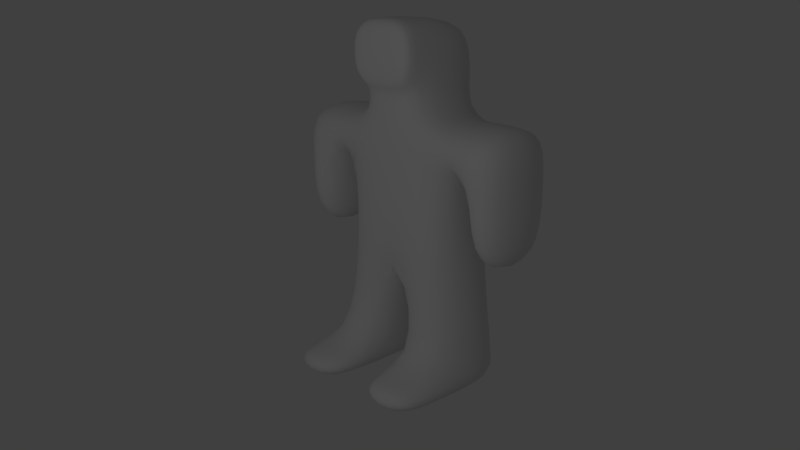 # Source: player.blend  (saved by Blender 2.62.0; exported with 4.5.12 LTS)
import bpy
from mathutils import Matrix  # noqa: F401  (used for matrix-valued properties, if any)

bpy.ops.wm.read_factory_settings(use_empty=True)
scene = bpy.context.scene
scene.name = 'Scene'

# ---- collections
col_collection_1 = bpy.data.collections.new('Collection 1'); scene.collection.children.link(col_collection_1)

# ---- materials (node trees are filled in below, after node groups)
mat_raspberry = bpy.data.materials.new('Raspberry')
mat_raspberry.alpha_threshold = 0.0
mat_raspberry.use_transparent_shadow = False
mat_raspberry.preview_render_type = 'CUBE'
mat_raspberry.roughness = 0.5
mat_raspberry.specular_intensity = 0.0
mat_raspberry.line_color = (0.0, 0.0, 0.0, 1.0)

# ---- material node trees

# ---- world
world_world = bpy.data.worlds.new('World'); scene.world = world_world
world_world.color = (0.05088, 0.05088, 0.05088)
world_world.use_sun_shadow = False
world_world.sun_shadow_jitter_overblur = 0.0
world_world.cycles.sampling_method = 'MANUAL'
world_world.cycles.sample_map_resolution = 256

# ---- cameras
cam_camera = bpy.data.cameras.new('Camera')
cam_camera.clip_end = 100.0
cam_camera.lens = 35.0
cam_camera.sensor_width = 32.0
cam_camera.sensor_height = 18.0
cam_camera.ortho_scale = 7.314
cam_camera.dof.focus_distance = 0.0
cam_camera.dof.aperture_fstop = 128.0

# ---- lights
light_lamp = bpy.data.lights.new('Lamp', 'POINT')
light_lamp.transmission_factor = 0.0
light_lamp.cutoff_distance = 30.0
light_lamp.energy = 200.0
light_lamp.shadow_buffer_clip_start = 1.001
light_lamp.shadow_soft_size = 1.0
light_lamp.shadow_maximum_resolution = 0.006
light_lamp.use_absolute_resolution = True
light_lamp.cycles.use_multiple_importance_sampling = False

# ---- meshes
me_humanoid = bpy.data.meshes.new('Humanoid')
me_humanoid.from_pydata([(1.0, 0.6506, 1.84), (-1.0, 0.6506, 1.84), (1.0, -0.6506, 1.84), (-1.0, -0.6506, 1.84), (0.0, -0.6506, 1.84), (0.0, 0.6506, 1.84), (0.569, 0.6506, 3.84), (-0.569, 0.6506, 3.84), (0.569, -0.6506, 3.84), (-0.569, -0.6506, 3.84), (0.0, -0.6506, 3.84), (0.0, 0.6506, 3.84), (0.2577, -0.6506, 0.0), (-0.2577, -0.6506, 0.0), (0.2577, 0.6506, 0.0), (-0.2577, 0.6506, 0.0), (1.258, -0.6506, 0.0), (-1.258, -0.6506, 0.0), (1.258, 0.6506, 0.0), (-1.258, 0.6506, 0.0), (1.0, 0.6506, 3.116), (-1.0, 0.6506, 3.116), (1.0, -0.6506, 3.116), (-1.0, -0.6506, 3.116), (0.0, -0.6506, 3.116), (0.0, 0.6506, 3.116), (1.273, 0.6506, 3.116), (-1.273, 0.6506, 3.116), (1.273, -0.6506, 3.116), (-1.273, -0.6506, 3.116), (1.273, -0.6506, 3.84), (-1.273, -0.6506, 3.84), (1.273, 0.6506, 3.84), (-1.273, 0.6506, 3.84), (1.936, 0.6506, 3.84), (-1.936, 0.6506, 3.84), (1.936, -0.6506, 3.84), (-1.936, -0.6506, 3.84), (1.936, 0.6506, 3.116), (-1.936, 0.6506, 3.116), (1.936, -0.6506, 3.116), (-1.936, -0.6506, 3.116), (1.936, -0.6506, 1.874), (-1.936, -0.6506, 1.874), (1.936, 0.6506, 1.874), (-1.936, 0.6506, 1.874), (1.273, -0.6506, 1.874), (-1.273, -0.6506, 1.874), (1.273, 0.6506, 1.874), (-1.273, 0.6506, 1.874), (0.0, -0.6506, 4.222), (0.0, 0.6506, 4.222), (0.569, -0.6506, 4.222), (-0.569, -0.6506, 4.222), (0.569, 0.6506, 4.222), (-0.569, 0.6506, 4.222), (0.569, -0.6506, 5.12), (-0.569, -0.6506, 5.12), (0.569, 0.6506, 5.12), (-0.569, 0.6506, 5.12), (0.0, 0.6506, 5.12), (0.0, -0.6506, 5.12), (0.0, -0.8121, 5.12), (0.0, -0.8121, 4.222), (0.569, -0.8121, 5.12), (-0.569, -0.8121, 5.12), (0.569, -0.8121, 4.222), (-0.569, -0.8121, 4.222), (0.2011, 0.6506, 0.4042), (-0.2011, 0.6506, 0.4042), (0.2011, -0.6506, 0.4042), (-0.2011, -0.6506, 0.4042), (1.201, -0.6506, 0.4042), (-1.201, -0.6506, 0.4042), (1.201, 0.6506, 0.4042), (-1.201, 0.6506, 0.4042), (1.201, -1.551, 0.4042), (-1.201, -1.551, 0.4042), (0.2011, -1.551, 0.4042), (-0.2011, -1.551, 0.4042), (1.258, -1.551, -2.98e-08), (-1.258, -1.551, -2.98e-08), (0.2577, -1.551, -2.98e-08), (-0.2577, -1.551, -2.98e-08)], [], [(18, 16, 12, 14), (13, 17, 19, 15), (0, 20, 22, 2), (23, 21, 1, 3), (2, 22, 24, 4), (24, 23, 3, 4), (22, 8, 10, 24), (10, 9, 23, 24), (6, 20, 25, 11), (25, 21, 7, 11), (20, 0, 5, 25), (5, 1, 21, 25), (22, 20, 26, 28), (27, 21, 23, 29), (8, 22, 28, 30), (29, 23, 9, 31), (20, 6, 32, 26), (33, 7, 21, 27), (6, 8, 30, 32), (31, 9, 7, 33), (32, 30, 36, 34), (37, 31, 33, 35), (26, 32, 34, 38), (35, 33, 27, 39), (30, 28, 40, 36), (41, 29, 31, 37), (38, 34, 36, 40), (37, 35, 39, 41), (38, 40, 42, 44), (43, 41, 39, 45), (40, 28, 46, 42), (47, 29, 41, 43), (26, 38, 44, 48), (45, 39, 27, 49), (28, 26, 48, 46), (49, 27, 29, 47), (46, 48, 44, 42), (45, 49, 47, 43), (10, 8, 52, 50), (53, 9, 10, 50), (6, 11, 51, 54), (51, 11, 7, 55), (8, 6, 54, 52), (55, 7, 9, 53), (52, 54, 58, 56), (59, 55, 53, 57), (54, 51, 60, 58), (60, 51, 55, 59), (58, 60, 61, 56), (61, 60, 59, 57), (56, 61, 62, 64), (62, 61, 57, 65), (52, 56, 64, 66), (65, 57, 53, 67), (50, 52, 66, 63), (67, 53, 50, 63), (63, 66, 64, 62), (65, 67, 63, 62), (5, 68, 70, 4), (71, 69, 5, 4), (68, 14, 12, 70), (13, 15, 69, 71), (4, 70, 72, 2), (73, 71, 4, 3), (0, 74, 68, 5), (69, 75, 1, 5), (74, 18, 14, 68), (15, 19, 75, 69), (74, 0, 2, 72), (3, 1, 75, 73), (72, 16, 18, 74), (19, 17, 73, 75), (72, 70, 78, 76), (79, 71, 73, 77), (16, 72, 76, 80), (77, 73, 17, 81), (70, 12, 82, 78), (83, 13, 71, 79), (12, 16, 80, 82), (81, 17, 13, 83), (78, 82, 80, 76), (81, 83, 79, 77)])
me_humanoid.polygons.foreach_set('use_smooth', [True] * 82)
_uv = me_humanoid.uv_layers.new(name='UVMap')
_uv.uv.foreach_set('vector', [0.1835, 0.7308, 0.1843, 0.7314, 0.1831, 0.7322, 0.1823, 0.7312, 0.2397, 0.6834, 0.2379, 0.6839, 0.2372, 0.6831, 0.2383, 0.682, 0.1966, 0.7595, 0.2321, 0.8054, 0.154, 0.876, 0.0531, 0.761, 0.4379, 0.6758, 0.3333, 0.7342, 0.2769, 0.697, 0.2992, 0.5753, 0.9536, 0.009094, 0.9536, 0.4807, 0.5, 0.4807, 0.5, 0.009095, 0.5, 0.4807, 0.0464, 0.4807, 0.0464, 0.009095, 0.5, 0.009095, 0.9536, 0.4807, 0.7581, 0.7486, 0.5, 0.7486, 0.5, 0.4807, 0.5, 0.7486, 0.2419, 0.7486, 0.0464, 0.4807, 0.5, 0.4807, 0.2904, 0.8179, 0.2321, 0.8054, 0.2853, 0.7732, 0.3134, 0.799, 0.2853, 0.7732, 0.3333, 0.7342, 0.3404, 0.783, 0.3134, 0.799, 0.2321, 0.8054, 0.1966, 0.7595, 0.2307, 0.7249, 0.2853, 0.7732, 0.2307, 0.7249, 0.2769, 0.697, 0.3333, 0.7342, 0.2853, 0.7732, 0.154, 0.876, 0.2321, 0.8054, 0.236, 0.8215, 0.2012, 0.8557, 0.3533, 0.7391, 0.3333, 0.7342, 0.4379, 0.6758, 0.4035, 0.7136, 0.2965, 0.9308, 0.154, 0.876, 0.2012, 0.8557, 0.2477, 0.8723, 0.4035, 0.7136, 0.4379, 0.6758, 0.4802, 0.809, 0.4158, 0.7568, 0.2321, 0.8054, 0.2904, 0.8179, 0.259, 0.8304, 0.236, 0.8215, 0.3609, 0.759, 0.3404, 0.783, 0.3333, 0.7342, 0.3533, 0.7391, 0.2904, 0.8179, 0.2965, 0.9308, 0.2477, 0.8723, 0.259, 0.8304, 0.4158, 0.7568, 0.4802, 0.809, 0.3404, 0.783, 0.3609, 0.759, 0.259, 0.8304, 0.2477, 0.8723, 0.2404, 0.8463, 0.2427, 0.8383, 0.3842, 0.7462, 0.4158, 0.7568, 0.3609, 0.759, 0.3736, 0.7468, 0.236, 0.8215, 0.259, 0.8304, 0.2427, 0.8383, 0.2388, 0.8359, 0.3736, 0.7468, 0.3609, 0.759, 0.3533, 0.7391, 0.3712, 0.743, 0.2477, 0.8723, 0.2012, 0.8557, 0.2334, 0.8438, 0.2404, 0.8463, 0.3823, 0.7397, 0.4035, 0.7136, 0.4158, 0.7568, 0.3842, 0.7462, 0.2388, 0.8359, 0.2427, 0.8383, 0.2404, 0.8463, 0.2334, 0.8438, 0.3842, 0.7462, 0.3736, 0.7468, 0.3712, 0.743, 0.3823, 0.7397, 0.2388, 0.8359, 0.2334, 0.8438, 0.2332, 0.8372, 0.2339, 0.8369, 0.3741, 0.7385, 0.3823, 0.7397, 0.3712, 0.743, 0.3739, 0.739, 0.2334, 0.8438, 0.2012, 0.8557, 0.233, 0.8369, 0.2332, 0.8372, 0.3739, 0.7383, 0.4035, 0.7136, 0.3823, 0.7397, 0.3741, 0.7385, 0.236, 0.8215, 0.2388, 0.8359, 0.2339, 0.8369, 0.234, 0.836, 0.3739, 0.739, 0.3712, 0.743, 0.3533, 0.7391, 0.3732, 0.7391, 0.2012, 0.8557, 0.236, 0.8215, 0.234, 0.836, 0.233, 0.8369, 0.3732, 0.7391, 0.3533, 0.7391, 0.4035, 0.7136, 0.3739, 0.7383, 0.233, 0.8369, 0.234, 0.836, 0.2339, 0.8369, 0.2332, 0.8372, 0.3739, 0.739, 0.3732, 0.7391, 0.3739, 0.7383, 0.3741, 0.7385, 0.4477, 0.9308, 0.2965, 0.9308, 0.3296, 0.8806, 0.3917, 0.8746, 0.4116, 0.826, 0.4802, 0.809, 0.4477, 0.9308, 0.3917, 0.8746, 0.2904, 0.8179, 0.3134, 0.799, 0.3248, 0.8097, 0.3132, 0.8236, 0.3248, 0.8097, 0.3134, 0.799, 0.3404, 0.783, 0.3437, 0.8024, 0.2965, 0.9308, 0.2904, 0.8179, 0.3132, 0.8236, 0.3296, 0.8806, 0.3437, 0.8024, 0.3404, 0.783, 0.4802, 0.809, 0.4116, 0.826, 0.3296, 0.8806, 0.3132, 0.8236, 0.3362, 0.8305, 0.346, 0.8417, 0.3484, 0.8222, 0.3437, 0.8024, 0.4116, 0.826, 0.3606, 0.8323, 0.3132, 0.8236, 0.3248, 0.8097, 0.3409, 0.825, 0.3362, 0.8305, 0.3409, 0.825, 0.3248, 0.8097, 0.3437, 0.8024, 0.3484, 0.8222, 0.3362, 0.8305, 0.3409, 0.825, 0.3533, 0.8371, 0.346, 0.8417, 0.3533, 0.8371, 0.3409, 0.825, 0.3484, 0.8222, 0.3606, 0.8323, 0.346, 0.8417, 0.3533, 0.8371, 0.3551, 0.8388, 0.3485, 0.843, 0.3551, 0.8388, 0.3533, 0.8371, 0.3606, 0.8323, 0.362, 0.8348, 0.3296, 0.8806, 0.346, 0.8417, 0.3485, 0.843, 0.3454, 0.8675, 0.362, 0.8348, 0.3606, 0.8323, 0.4116, 0.826, 0.3922, 0.8364, 0.3917, 0.8746, 0.3296, 0.8806, 0.3454, 0.8675, 0.3827, 0.8658, 0.3922, 0.8364, 0.4116, 0.826, 0.3917, 0.8746, 0.3827, 0.8658, 0.3827, 0.8658, 0.3454, 0.8675, 0.3485, 0.843, 0.3551, 0.8388, 0.362, 0.8348, 0.3922, 0.8364, 0.3827, 0.8658, 0.3551, 0.8388, 0.2307, 0.7249, 0.1809, 0.7312, 0.1824, 0.7336, 0.1421, 0.6421, 0.2432, 0.6851, 0.2387, 0.6806, 0.2307, 0.7249, 0.1421, 0.6421, 0.1809, 0.7312, 0.1823, 0.7312, 0.1831, 0.7322, 0.1824, 0.7336, 0.2397, 0.6834, 0.2383, 0.682, 0.2387, 0.6806, 0.2432, 0.6851, 0.1421, 0.6421, 0.1824, 0.7336, 0.1857, 0.731, 0.0531, 0.761, 0.2369, 0.6849, 0.2432, 0.6851, 0.1421, 0.6421, 0.2992, 0.5753, 0.1966, 0.7595, 0.1838, 0.7303, 0.1809, 0.7312, 0.2307, 0.7249, 0.2387, 0.6806, 0.2361, 0.6834, 0.2769, 0.697, 0.2307, 0.7249, 0.1838, 0.7303, 0.1835, 0.7308, 0.1823, 0.7312, 0.1809, 0.7312, 0.2383, 0.682, 0.2372, 0.6831, 0.2361, 0.6834, 0.2387, 0.6806, 0.1838, 0.7303, 0.1966, 0.7595, 0.0531, 0.761, 0.1857, 0.731, 0.2992, 0.5753, 0.2769, 0.697, 0.2361, 0.6834, 0.2369, 0.6849, 0.1857, 0.731, 0.1843, 0.7314, 0.1835, 0.7308, 0.1838, 0.7303, 0.2372, 0.6831, 0.2379, 0.6839, 0.2369, 0.6849, 0.2361, 0.6834, 0.1857, 0.731, 0.1824, 0.7336, 0.1842, 0.7319, 0.1842, 0.7318, 0.238, 0.6838, 0.2432, 0.6851, 0.2369, 0.6849, 0.2388, 0.6836, 0.1843, 0.7314, 0.1857, 0.731, 0.1842, 0.7318, 0.1841, 0.732, 0.2388, 0.6836, 0.2369, 0.6849, 0.2379, 0.6839, 0.2386, 0.6838, 0.1824, 0.7336, 0.1831, 0.7322, 0.1841, 0.732, 0.1842, 0.7319, 0.2381, 0.6841, 0.2397, 0.6834, 0.2432, 0.6851, 0.238, 0.6838, 0.1831, 0.7322, 0.1843, 0.7314, 0.1841, 0.732, 0.1841, 0.732, 0.2386, 0.6838, 0.2379, 0.6839, 0.2397, 0.6834, 0.2381, 0.6841, 0.1842, 0.7319, 0.1841, 0.732, 0.1841, 0.732, 0.1842, 0.7318, 0.2386, 0.6838, 0.2381, 0.6841, 0.238, 0.6838, 0.2388, 0.6836])
me_humanoid.materials.append(mat_raspberry)
me_humanoid.use_remesh_preserve_volume = False
me_humanoid.use_remesh_preserve_attributes = False
me_humanoid.use_mirror_vertex_groups = False
me_humanoid.update()
arm_humanoid = bpy.data.armatures.new('Humanoid')  # bones are not reproduced

# ---- objects
ob_humanoid_armature = bpy.data.objects.new('Humanoid Armature', arm_humanoid)
ob_humanoid = bpy.data.objects.new('Humanoid', me_humanoid)
ob_lamp = bpy.data.objects.new('Lamp', light_lamp)
ob_camera = bpy.data.objects.new('Camera', cam_camera)

# ---- transforms, parenting, visibility, modifiers, constraints
ob_humanoid_armature.location = (0.0, 0.8689, 1.691)
ob_humanoid_armature.show_in_front = True
ob_humanoid_armature.lineart.crease_threshold = 0.0
ob_humanoid.parent = ob_humanoid_armature
ob_humanoid.matrix_parent_inverse = Matrix(((1.0, 0.0, 0.0, -0.0), (0.0, 1.0, 0.0, -0.0), (0.0, 0.0, 1.0, -1.691), (0.0, 0.0, 0.0, 1.0)))
ob_humanoid.location = (0.0, 0.0, 0.0)
ob_humanoid.lock_rotations_4d = False
ob_humanoid.empty_display_type = 'ARROWS'
ob_humanoid.lineart.crease_threshold = 0.0
_vg = ob_humanoid.vertex_groups.new(name='Bone')
_vg.add([0, 1, 2, 3, 4, 5, 6, 7, 8, 9, 10, 11, 20, 21, 22, 23, 24, 25, 26, 27, 28, 29, 30, 31, 32, 33, 34, 35, 36, 37, 38, 39, 40, 41, 42, 43, 44, 45, 46, 47, 48, 49, 50, 51, 52, 53, 54, 55, 56, 57, 58, 59, 60, 61, 62, 63, 64, 65, 66, 67], 1.0, 'REPLACE')
_vg = ob_humanoid.vertex_groups.new(name='Bone.002')
_vg = ob_humanoid.vertex_groups.new(name='Bone.004')
for _i, _w in zip([0, 2, 4, 5, 14, 18, 68, 70, 72, 74], [1.0, 1.0, 1.0, 1.0, 0.7402, 0.6223, 1.0, 1.0, 1.0, 1.0]): _vg.add([_i], _w, 'REPLACE')
_vg = ob_humanoid.vertex_groups.new(name='Bone.006')
_vg.add([12, 14, 16, 18, 68, 70, 72, 74, 76, 78, 80, 82], 1.0, 'REPLACE')
_vg = ob_humanoid.vertex_groups.new(name='Bone.003')
_vg = ob_humanoid.vertex_groups.new(name='Bone.005')
_vg.add([1, 3, 4, 5, 69, 71, 73, 75], 1.0, 'REPLACE')
_vg = ob_humanoid.vertex_groups.new(name='Bone.007')
_vg.add([13, 15, 17, 19, 69, 71, 73, 75, 77, 79, 81, 83], 1.0, 'REPLACE')
_m = ob_humanoid.modifiers.new('Armature', 'ARMATURE')
_m.object = ob_humanoid_armature
_m.use_bone_envelopes = True
_m = ob_humanoid.modifiers.new('Subsurf', 'SUBSURF')
_m.uv_smooth = 'PRESERVE_CORNERS'
_m.quality = 2
_m.levels = 2
_m.show_only_control_edges = False
ob_lamp.location = (3.352, -9.402, 5.904)
ob_lamp.rotation_euler = (0.6503, 0.05522, 1.866)
ob_lamp.lock_rotations_4d = False
ob_lamp.empty_display_type = 'ARROWS'
ob_lamp.color = (0.0, 0.0, 0.0, 0.0)
ob_lamp.lineart.crease_threshold = 0.0
ob_camera.location = (8.603, -7.554, 5.804)
ob_camera.rotation_euler = (1.279, 1.071e-05, 0.8198)
ob_camera.lock_rotations_4d = False
ob_camera.empty_display_type = 'ARROWS'
ob_camera.color = (0.0, 0.0, 0.0, 0.0)
ob_camera.display_type = 'WIRE'
ob_camera.lineart.crease_threshold = 0.0

# ---- collection membership
col_collection_1.objects.link(ob_humanoid_armature)
col_collection_1.objects.link(ob_humanoid)
col_collection_1.objects.link(ob_lamp)
col_collection_1.objects.link(ob_camera)

# ---- scene / render settings (as saved in the file)
scene.camera = ob_camera
scene.frame_start = 1; scene.frame_end = 250; scene.frame_set(60)
scene.render.engine = 'BLENDER_EEVEE_NEXT'
scene.render.image_settings.color_mode = 'RGB'
scene.render.image_settings.compression = 90
scene.render.resolution_percentage = 50
scene.render.dither_intensity = 0.0
scene.render.bake_margin = 2
scene.render.bake_bias = 0.0
scene.cycles.use_denoising = False
scene.cycles.samples = 10
scene.cycles.sampling_pattern = 'TABULATED_SOBOL'
scene.cycles.light_sampling_threshold = 0.0
scene.cycles.use_adaptive_sampling = False
scene.cycles.use_light_tree = False
scene.cycles.blur_glossy = 0.0
scene.cycles.volume_bounces = 1
scene.cycles.pixel_filter_type = 'GAUSSIAN'
scene.cycles.sample_clamp_indirect = 0.0
scene.view_settings.view_transform = 'Standard'
bpy.context.view_layer.update()
